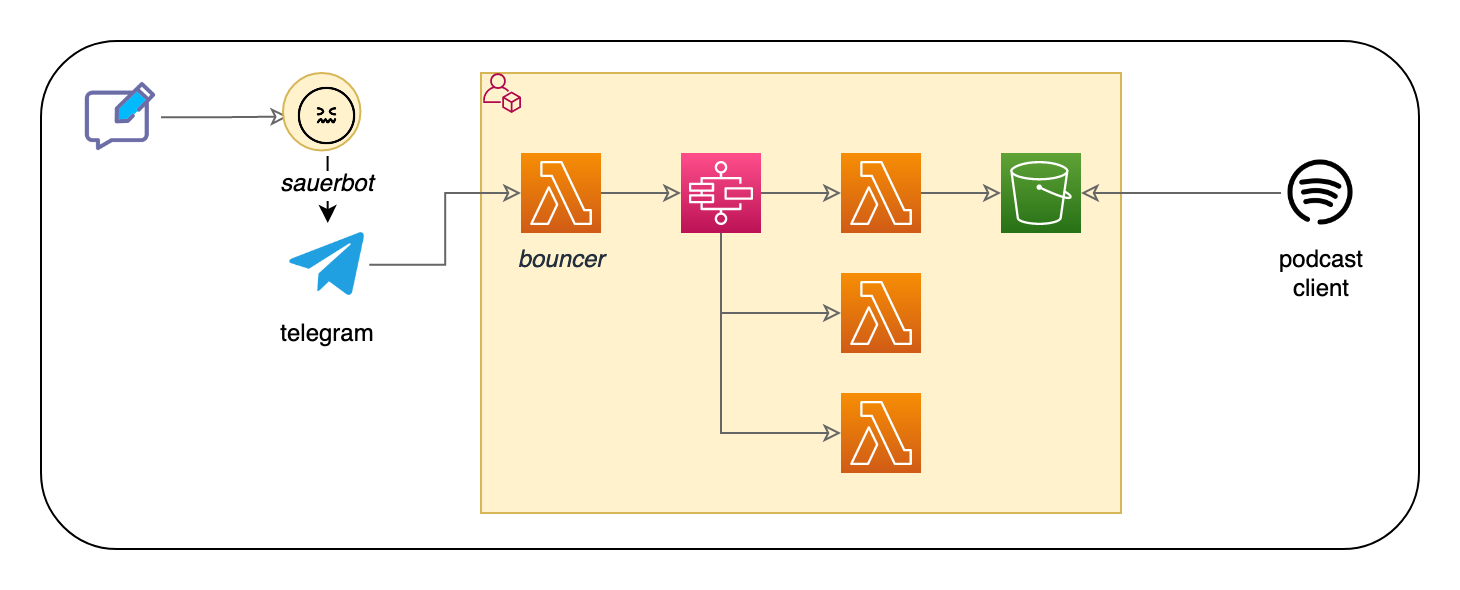

The diagram above was exported from draw.io. Its source (the exported page's mxGraphModel, read from the mxfile embedded in the PNG):
<mxGraphModel dx="1186" dy="750" grid="0" gridSize="10" guides="1" tooltips="1" connect="1" arrows="1" fold="1" page="1" pageScale="1" pageWidth="1169" pageHeight="827" math="0" shadow="0">
  <root>
    <mxCell id="0" />
    <mxCell id="1" parent="0" />
    <mxCell id="0rpko8622KAcIjGGrQGM-1" value="" style="rounded=1;whiteSpace=wrap;html=1;" vertex="1" parent="1">
      <mxGeometry x="20" y="884" width="689" height="254" as="geometry" />
    </mxCell>
    <mxCell id="I73mAzXrltORH1Fq1rcg-13" value="" style="rounded=0;whiteSpace=wrap;html=1;strokeWidth=1;perimeterSpacing=1;fillColor=#fff2cc;strokeColor=#d6b656;" parent="1" vertex="1">
      <mxGeometry x="240" y="900" width="320" height="220" as="geometry" />
    </mxCell>
    <mxCell id="I73mAzXrltORH1Fq1rcg-17" style="edgeStyle=orthogonalEdgeStyle;shape=connector;rounded=0;orthogonalLoop=1;jettySize=auto;html=1;labelBackgroundColor=default;fontFamily=Helvetica;fontSize=11;fontColor=default;endArrow=classic;endFill=0;strokeColor=#666666;" parent="1" source="I73mAzXrltORH1Fq1rcg-3" target="I73mAzXrltORH1Fq1rcg-6" edge="1">
      <mxGeometry relative="1" as="geometry" />
    </mxCell>
    <mxCell id="I73mAzXrltORH1Fq1rcg-3" value="&lt;i&gt;bouncer&lt;/i&gt;" style="outlineConnect=0;fontColor=#232F3E;gradientColor=#F78E04;gradientDirection=north;fillColor=#D05C17;strokeColor=#ffffff;dashed=0;verticalLabelPosition=bottom;verticalAlign=top;align=center;html=1;fontSize=12;fontStyle=0;aspect=fixed;shape=mxgraph.aws4.resourceIcon;resIcon=mxgraph.aws4.lambda;" parent="1" vertex="1">
      <mxGeometry x="260" y="940" width="40" height="40" as="geometry" />
    </mxCell>
    <mxCell id="I73mAzXrltORH1Fq1rcg-14" style="edgeStyle=orthogonalEdgeStyle;rounded=0;orthogonalLoop=1;jettySize=auto;html=1;strokeColor=#666666;endArrow=classic;endFill=0;entryX=0;entryY=0.5;entryDx=0;entryDy=0;" parent="1" source="I73mAzXrltORH1Fq1rcg-4" target="ZGpJTgyWRvFLqQ01Dkb1-2" edge="1">
      <mxGeometry relative="1" as="geometry" />
    </mxCell>
    <mxCell id="I73mAzXrltORH1Fq1rcg-4" value="" style="shape=image;html=1;verticalAlign=top;verticalLabelPosition=bottom;labelBackgroundColor=#ffffff;imageAspect=0;aspect=fixed;image=https://cdn3.iconfinder.com/data/icons/basic-ui-texting/1600/massage_chatting_texting_typing-128.png;strokeColor=#3333FF;fontSize=16;fontColor=#33001A;align=left;" parent="1" vertex="1">
      <mxGeometry x="40" y="902.1" width="40" height="40" as="geometry" />
    </mxCell>
    <mxCell id="I73mAzXrltORH1Fq1rcg-5" value="" style="sketch=0;points=[[0,0,0],[0.25,0,0],[0.5,0,0],[0.75,0,0],[1,0,0],[0,1,0],[0.25,1,0],[0.5,1,0],[0.75,1,0],[1,1,0],[0,0.25,0],[0,0.5,0],[0,0.75,0],[1,0.25,0],[1,0.5,0],[1,0.75,0]];outlineConnect=0;fontColor=#232F3E;gradientColor=#60A337;gradientDirection=north;fillColor=#277116;strokeColor=#ffffff;dashed=0;verticalLabelPosition=bottom;verticalAlign=top;align=center;html=1;fontSize=12;fontStyle=0;aspect=fixed;shape=mxgraph.aws4.resourceIcon;resIcon=mxgraph.aws4.s3;" parent="1" vertex="1">
      <mxGeometry x="500" y="940" width="40" height="40" as="geometry" />
    </mxCell>
    <mxCell id="I73mAzXrltORH1Fq1rcg-18" style="edgeStyle=orthogonalEdgeStyle;shape=connector;rounded=0;orthogonalLoop=1;jettySize=auto;html=1;labelBackgroundColor=default;fontFamily=Helvetica;fontSize=11;fontColor=default;endArrow=classic;endFill=0;strokeColor=#666666;" parent="1" source="I73mAzXrltORH1Fq1rcg-6" target="I73mAzXrltORH1Fq1rcg-7" edge="1">
      <mxGeometry relative="1" as="geometry" />
    </mxCell>
    <mxCell id="I73mAzXrltORH1Fq1rcg-19" style="edgeStyle=orthogonalEdgeStyle;shape=connector;rounded=0;orthogonalLoop=1;jettySize=auto;html=1;labelBackgroundColor=default;fontFamily=Helvetica;fontSize=11;fontColor=default;endArrow=classic;endFill=0;strokeColor=#666666;" parent="1" source="I73mAzXrltORH1Fq1rcg-6" target="I73mAzXrltORH1Fq1rcg-8" edge="1">
      <mxGeometry relative="1" as="geometry">
        <Array as="points">
          <mxPoint x="360" y="1020" />
        </Array>
      </mxGeometry>
    </mxCell>
    <mxCell id="I73mAzXrltORH1Fq1rcg-20" style="edgeStyle=orthogonalEdgeStyle;shape=connector;rounded=0;orthogonalLoop=1;jettySize=auto;html=1;labelBackgroundColor=default;fontFamily=Helvetica;fontSize=11;fontColor=default;endArrow=classic;endFill=0;strokeColor=#666666;" parent="1" source="I73mAzXrltORH1Fq1rcg-6" target="I73mAzXrltORH1Fq1rcg-9" edge="1">
      <mxGeometry relative="1" as="geometry">
        <Array as="points">
          <mxPoint x="360" y="1080" />
        </Array>
      </mxGeometry>
    </mxCell>
    <mxCell id="I73mAzXrltORH1Fq1rcg-6" value="" style="sketch=0;points=[[0,0,0],[0.25,0,0],[0.5,0,0],[0.75,0,0],[1,0,0],[0,1,0],[0.25,1,0],[0.5,1,0],[0.75,1,0],[1,1,0],[0,0.25,0],[0,0.5,0],[0,0.75,0],[1,0.25,0],[1,0.5,0],[1,0.75,0]];outlineConnect=0;fontColor=#232F3E;gradientColor=#FF4F8B;gradientDirection=north;fillColor=#BC1356;strokeColor=#ffffff;dashed=0;verticalLabelPosition=bottom;verticalAlign=top;align=center;html=1;fontSize=12;fontStyle=0;aspect=fixed;shape=mxgraph.aws4.resourceIcon;resIcon=mxgraph.aws4.step_functions;" parent="1" vertex="1">
      <mxGeometry x="340" y="940" width="40" height="40" as="geometry" />
    </mxCell>
    <mxCell id="I73mAzXrltORH1Fq1rcg-21" style="edgeStyle=orthogonalEdgeStyle;shape=connector;rounded=0;orthogonalLoop=1;jettySize=auto;html=1;labelBackgroundColor=default;fontFamily=Helvetica;fontSize=11;fontColor=default;endArrow=classic;endFill=0;strokeColor=#666666;" parent="1" source="I73mAzXrltORH1Fq1rcg-7" target="I73mAzXrltORH1Fq1rcg-5" edge="1">
      <mxGeometry relative="1" as="geometry" />
    </mxCell>
    <mxCell id="I73mAzXrltORH1Fq1rcg-7" value="" style="outlineConnect=0;fontColor=#232F3E;gradientColor=#F78E04;gradientDirection=north;fillColor=#D05C17;strokeColor=#ffffff;dashed=0;verticalLabelPosition=bottom;verticalAlign=top;align=center;html=1;fontSize=12;fontStyle=0;aspect=fixed;shape=mxgraph.aws4.resourceIcon;resIcon=mxgraph.aws4.lambda;" parent="1" vertex="1">
      <mxGeometry x="420" y="940" width="40" height="40" as="geometry" />
    </mxCell>
    <mxCell id="I73mAzXrltORH1Fq1rcg-8" value="" style="outlineConnect=0;fontColor=#232F3E;gradientColor=#F78E04;gradientDirection=north;fillColor=#D05C17;strokeColor=#ffffff;dashed=0;verticalLabelPosition=bottom;verticalAlign=top;align=center;html=1;fontSize=12;fontStyle=0;aspect=fixed;shape=mxgraph.aws4.resourceIcon;resIcon=mxgraph.aws4.lambda;" parent="1" vertex="1">
      <mxGeometry x="420" y="1000" width="40" height="40" as="geometry" />
    </mxCell>
    <mxCell id="I73mAzXrltORH1Fq1rcg-9" value="" style="outlineConnect=0;fontColor=#232F3E;gradientColor=#F78E04;gradientDirection=north;fillColor=#D05C17;strokeColor=#ffffff;dashed=0;verticalLabelPosition=bottom;verticalAlign=top;align=center;html=1;fontSize=12;fontStyle=0;aspect=fixed;shape=mxgraph.aws4.resourceIcon;resIcon=mxgraph.aws4.lambda;" parent="1" vertex="1">
      <mxGeometry x="420" y="1060" width="40" height="40" as="geometry" />
    </mxCell>
    <mxCell id="I73mAzXrltORH1Fq1rcg-15" style="edgeStyle=orthogonalEdgeStyle;shape=connector;rounded=0;orthogonalLoop=1;jettySize=auto;html=1;labelBackgroundColor=default;fontFamily=Helvetica;fontSize=11;fontColor=default;endArrow=classic;endFill=0;strokeColor=#666666;" parent="1" source="n3ouXWvYK4SwSl6nF-TE-4" target="I73mAzXrltORH1Fq1rcg-3" edge="1">
      <mxGeometry relative="1" as="geometry" />
    </mxCell>
    <mxCell id="n3ouXWvYK4SwSl6nF-TE-4" value="telegram" style="shape=image;html=1;verticalAlign=top;verticalLabelPosition=bottom;labelBackgroundColor=#ffffff;imageAspect=0;aspect=fixed;image=https://cdn4.iconfinder.com/data/icons/logos-and-brands/512/335_Telegram_logo-128.png" parent="1" vertex="1">
      <mxGeometry x="142.48" y="975" width="41.66396103896104" height="41.66396103896104" as="geometry" />
    </mxCell>
    <mxCell id="I73mAzXrltORH1Fq1rcg-22" style="edgeStyle=orthogonalEdgeStyle;shape=connector;rounded=0;orthogonalLoop=1;jettySize=auto;html=1;entryX=1;entryY=0.5;entryDx=0;entryDy=0;entryPerimeter=0;labelBackgroundColor=default;fontFamily=Helvetica;fontSize=11;fontColor=default;endArrow=classic;endFill=0;strokeColor=#666666;" parent="1" source="I73mAzXrltORH1Fq1rcg-10" target="I73mAzXrltORH1Fq1rcg-5" edge="1">
      <mxGeometry relative="1" as="geometry" />
    </mxCell>
    <mxCell id="I73mAzXrltORH1Fq1rcg-10" value="podcast&lt;br&gt;client" style="shape=image;html=1;verticalAlign=top;verticalLabelPosition=bottom;labelBackgroundColor=#ffffff;imageAspect=0;aspect=fixed;image=https://cdn0.iconfinder.com/data/icons/eon-social-media-contact-info-2/32/spotify_music_podcast_audio-128.png" parent="1" vertex="1">
      <mxGeometry x="640" y="940" width="40" height="40" as="geometry" />
    </mxCell>
    <mxCell id="I73mAzXrltORH1Fq1rcg-12" value="" style="sketch=0;outlineConnect=0;fontColor=#232F3E;gradientColor=none;fillColor=#B0084D;strokeColor=none;dashed=0;verticalLabelPosition=bottom;verticalAlign=top;align=center;html=1;fontSize=12;fontStyle=0;aspect=fixed;pointerEvents=1;shape=mxgraph.aws4.organizations_account;" parent="1" vertex="1">
      <mxGeometry x="241.0300000000001" y="900" width="18.97" height="20" as="geometry" />
    </mxCell>
    <mxCell id="ZGpJTgyWRvFLqQ01Dkb1-6" style="edgeStyle=orthogonalEdgeStyle;rounded=0;orthogonalLoop=1;jettySize=auto;html=1;" parent="1" source="ZGpJTgyWRvFLqQ01Dkb1-2" target="n3ouXWvYK4SwSl6nF-TE-4" edge="1">
      <mxGeometry relative="1" as="geometry" />
    </mxCell>
    <mxCell id="ZGpJTgyWRvFLqQ01Dkb1-5" value="" style="group;labelBackgroundColor=#FFFFFF;" parent="1" connectable="0" vertex="1">
      <mxGeometry x="141" y="900" width="42" height="44" as="geometry" />
    </mxCell>
    <mxCell id="ZGpJTgyWRvFLqQ01Dkb1-3" value="" style="ellipse;whiteSpace=wrap;html=1;aspect=fixed;fillColor=#fff2cc;strokeColor=#d6b656;" parent="ZGpJTgyWRvFLqQ01Dkb1-5" vertex="1">
      <mxGeometry width="38.71875" height="38.71875" as="geometry" />
    </mxCell>
    <mxCell id="ZGpJTgyWRvFLqQ01Dkb1-2" value="sauerbot" style="shape=image;verticalLabelPosition=bottom;labelBackgroundColor=default;verticalAlign=top;aspect=fixed;imageAspect=0;image=https://static.thenounproject.com/png/3569077-200.png;fontStyle=2;labelBorderColor=none;" parent="ZGpJTgyWRvFLqQ01Dkb1-5" vertex="1">
      <mxGeometry x="2.625" y="2.095238095238095" width="39.375" height="39.375" as="geometry" />
    </mxCell>
  </root>
</mxGraphModel>